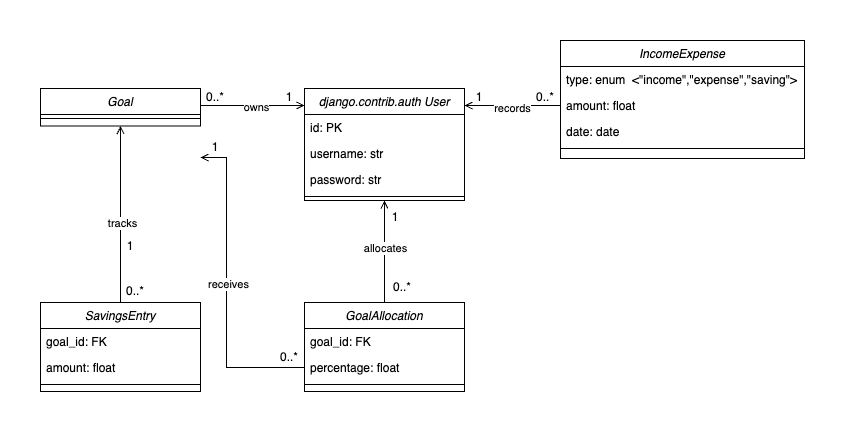

The diagram above was exported from draw.io. Its source (the exported page's mxGraphModel, read from the mxfile embedded in the PNG):
<mxGraphModel dx="1883" dy="1066" grid="0" gridSize="10" guides="1" tooltips="1" connect="1" arrows="1" fold="1" page="1" pageScale="1" pageWidth="1169" pageHeight="827" background="#ffffff" math="0" shadow="0">
  <root>
    <mxCell id="nPiajwGKIXAY9lPEWUeK-0" />
    <mxCell id="nPiajwGKIXAY9lPEWUeK-1" parent="nPiajwGKIXAY9lPEWUeK-0" />
    <mxCell id="nPiajwGKIXAY9lPEWUeK-2" value="Goal" style="swimlane;fontStyle=2;align=center;verticalAlign=top;childLayout=stackLayout;horizontal=1;startSize=26;horizontalStack=0;resizeParent=1;resizeLast=0;collapsible=1;marginBottom=0;rounded=0;shadow=0;strokeWidth=1;glass=0;labelBackgroundColor=none;labelBorderColor=none;" vertex="1" parent="nPiajwGKIXAY9lPEWUeK-1">
      <mxGeometry x="203" y="299" width="160" height="37.5" as="geometry">
        <mxRectangle x="230" y="140" width="160" height="26" as="alternateBounds" />
      </mxGeometry>
    </mxCell>
    <mxCell id="nPiajwGKIXAY9lPEWUeK-12" value="" style="line;html=1;strokeWidth=1;align=left;verticalAlign=middle;spacingTop=-1;spacingLeft=3;spacingRight=3;rotatable=0;labelPosition=right;points=[];portConstraint=eastwest;" vertex="1" parent="nPiajwGKIXAY9lPEWUeK-2">
      <mxGeometry y="26" width="160" height="8" as="geometry" />
    </mxCell>
    <mxCell id="nPiajwGKIXAY9lPEWUeK-13" style="edgeStyle=orthogonalEdgeStyle;rounded=0;orthogonalLoop=1;jettySize=auto;html=1;exitX=0.5;exitY=1;exitDx=0;exitDy=0;endArrow=none;endFill=0;startArrow=open;startFill=0;labelBorderColor=none;" edge="1" parent="nPiajwGKIXAY9lPEWUeK-1" source="nPiajwGKIXAY9lPEWUeK-15" target="nPiajwGKIXAY9lPEWUeK-43">
      <mxGeometry relative="1" as="geometry" />
    </mxCell>
    <mxCell id="nPiajwGKIXAY9lPEWUeK-14" value="allocates" style="edgeLabel;html=1;align=center;verticalAlign=middle;resizable=0;points=[];" connectable="0" vertex="1" parent="nPiajwGKIXAY9lPEWUeK-13">
      <mxGeometry x="-0.066" relative="1" as="geometry">
        <mxPoint as="offset" />
      </mxGeometry>
    </mxCell>
    <mxCell id="nPiajwGKIXAY9lPEWUeK-15" value="django.contrib.auth User" style="swimlane;fontStyle=2;align=center;verticalAlign=top;childLayout=stackLayout;horizontal=1;startSize=26;horizontalStack=0;resizeParent=1;resizeLast=0;collapsible=1;marginBottom=0;rounded=0;shadow=0;strokeWidth=1;labelBorderColor=none;" vertex="1" parent="nPiajwGKIXAY9lPEWUeK-1">
      <mxGeometry x="467" y="299" width="160" height="112" as="geometry">
        <mxRectangle x="230" y="140" width="160" height="26" as="alternateBounds" />
      </mxGeometry>
    </mxCell>
    <mxCell id="nPiajwGKIXAY9lPEWUeK-16" value="id: PK" style="text;align=left;verticalAlign=top;spacingLeft=4;spacingRight=4;overflow=hidden;rotatable=0;points=[[0,0.5],[1,0.5]];portConstraint=eastwest;" vertex="1" parent="nPiajwGKIXAY9lPEWUeK-15">
      <mxGeometry y="26" width="160" height="26" as="geometry" />
    </mxCell>
    <mxCell id="nPiajwGKIXAY9lPEWUeK-17" value="username: str" style="text;align=left;verticalAlign=top;spacingLeft=4;spacingRight=4;overflow=hidden;rotatable=0;points=[[0,0.5],[1,0.5]];portConstraint=eastwest;rounded=0;shadow=0;html=0;" vertex="1" parent="nPiajwGKIXAY9lPEWUeK-15">
      <mxGeometry y="52" width="160" height="26" as="geometry" />
    </mxCell>
    <mxCell id="nPiajwGKIXAY9lPEWUeK-18" value="password: str" style="text;align=left;verticalAlign=top;spacingLeft=4;spacingRight=4;overflow=hidden;rotatable=0;points=[[0,0.5],[1,0.5]];portConstraint=eastwest;rounded=0;shadow=0;html=0;" vertex="1" parent="nPiajwGKIXAY9lPEWUeK-15">
      <mxGeometry y="78" width="160" height="26" as="geometry" />
    </mxCell>
    <mxCell id="nPiajwGKIXAY9lPEWUeK-24" value="" style="line;html=1;strokeWidth=1;align=left;verticalAlign=middle;spacingTop=-1;spacingLeft=3;spacingRight=3;rotatable=0;labelPosition=right;points=[];portConstraint=eastwest;" vertex="1" parent="nPiajwGKIXAY9lPEWUeK-15">
      <mxGeometry y="104" width="160" height="8" as="geometry" />
    </mxCell>
    <mxCell id="nPiajwGKIXAY9lPEWUeK-25" value="IncomeExpense" style="swimlane;fontStyle=2;align=center;verticalAlign=top;childLayout=stackLayout;horizontal=1;startSize=26;horizontalStack=0;resizeParent=1;resizeLast=0;collapsible=1;marginBottom=0;rounded=0;shadow=0;strokeWidth=1;labelBorderColor=none;" vertex="1" parent="nPiajwGKIXAY9lPEWUeK-1">
      <mxGeometry x="723" y="251" width="244" height="118" as="geometry">
        <mxRectangle x="230" y="140" width="160" height="26" as="alternateBounds" />
      </mxGeometry>
    </mxCell>
    <mxCell id="nPiajwGKIXAY9lPEWUeK-28" value="type: enum  &lt;&quot;income&quot;,&quot;expense&quot;,&quot;saving&quot;&gt;" style="text;align=left;verticalAlign=top;spacingLeft=4;spacingRight=4;overflow=hidden;rotatable=0;points=[[0,0.5],[1,0.5]];portConstraint=eastwest;rounded=0;shadow=0;html=0;" vertex="1" parent="nPiajwGKIXAY9lPEWUeK-25">
      <mxGeometry y="26" width="244" height="26" as="geometry" />
    </mxCell>
    <mxCell id="nPiajwGKIXAY9lPEWUeK-29" value="amount: float" style="text;align=left;verticalAlign=top;spacingLeft=4;spacingRight=4;overflow=hidden;rotatable=0;points=[[0,0.5],[1,0.5]];portConstraint=eastwest;rounded=0;shadow=0;html=0;" vertex="1" parent="nPiajwGKIXAY9lPEWUeK-25">
      <mxGeometry y="52" width="244" height="26" as="geometry" />
    </mxCell>
    <mxCell id="nPiajwGKIXAY9lPEWUeK-31" value="date: date" style="text;align=left;verticalAlign=top;spacingLeft=4;spacingRight=4;overflow=hidden;rotatable=0;points=[[0,0.5],[1,0.5]];portConstraint=eastwest;rounded=0;shadow=0;html=0;" vertex="1" parent="nPiajwGKIXAY9lPEWUeK-25">
      <mxGeometry y="78" width="244" height="26" as="geometry" />
    </mxCell>
    <mxCell id="nPiajwGKIXAY9lPEWUeK-34" value="" style="line;html=1;strokeWidth=1;align=left;verticalAlign=middle;spacingTop=-1;spacingLeft=3;spacingRight=3;rotatable=0;labelPosition=right;points=[];portConstraint=eastwest;" vertex="1" parent="nPiajwGKIXAY9lPEWUeK-25">
      <mxGeometry y="104" width="244" height="8" as="geometry" />
    </mxCell>
    <mxCell id="nPiajwGKIXAY9lPEWUeK-35" style="edgeStyle=orthogonalEdgeStyle;rounded=0;orthogonalLoop=1;jettySize=auto;html=1;exitX=0.5;exitY=0;exitDx=0;exitDy=0;entryX=0.5;entryY=1;entryDx=0;entryDy=0;endArrow=open;endFill=0;labelBorderColor=none;" edge="1" parent="nPiajwGKIXAY9lPEWUeK-1" source="nPiajwGKIXAY9lPEWUeK-37" target="nPiajwGKIXAY9lPEWUeK-2">
      <mxGeometry relative="1" as="geometry" />
    </mxCell>
    <mxCell id="nPiajwGKIXAY9lPEWUeK-36" value="tracks" style="edgeLabel;html=1;align=center;verticalAlign=middle;resizable=0;points=[];" connectable="0" vertex="1" parent="nPiajwGKIXAY9lPEWUeK-35">
      <mxGeometry x="-0.0857" y="-1" relative="1" as="geometry">
        <mxPoint as="offset" />
      </mxGeometry>
    </mxCell>
    <mxCell id="nPiajwGKIXAY9lPEWUeK-37" value="SavingsEntry" style="swimlane;fontStyle=2;align=center;verticalAlign=top;childLayout=stackLayout;horizontal=1;startSize=26;horizontalStack=0;resizeParent=1;resizeLast=0;collapsible=1;marginBottom=0;rounded=0;shadow=0;strokeWidth=1;labelBorderColor=none;" vertex="1" parent="nPiajwGKIXAY9lPEWUeK-1">
      <mxGeometry x="203" y="513" width="160" height="89" as="geometry">
        <mxRectangle x="230" y="140" width="160" height="26" as="alternateBounds" />
      </mxGeometry>
    </mxCell>
    <mxCell id="nPiajwGKIXAY9lPEWUeK-39" value="goal_id: FK" style="text;align=left;verticalAlign=top;spacingLeft=4;spacingRight=4;overflow=hidden;rotatable=0;points=[[0,0.5],[1,0.5]];portConstraint=eastwest;rounded=0;shadow=0;html=0;" vertex="1" parent="nPiajwGKIXAY9lPEWUeK-37">
      <mxGeometry y="26" width="160" height="26" as="geometry" />
    </mxCell>
    <mxCell id="nPiajwGKIXAY9lPEWUeK-41" value="amount: float" style="text;align=left;verticalAlign=top;spacingLeft=4;spacingRight=4;overflow=hidden;rotatable=0;points=[[0,0.5],[1,0.5]];portConstraint=eastwest;rounded=0;shadow=0;html=0;" vertex="1" parent="nPiajwGKIXAY9lPEWUeK-37">
      <mxGeometry y="52" width="160" height="26" as="geometry" />
    </mxCell>
    <mxCell id="nPiajwGKIXAY9lPEWUeK-42" value="" style="line;html=1;strokeWidth=1;align=left;verticalAlign=middle;spacingTop=-1;spacingLeft=3;spacingRight=3;rotatable=0;labelPosition=right;points=[];portConstraint=eastwest;" vertex="1" parent="nPiajwGKIXAY9lPEWUeK-37">
      <mxGeometry y="78" width="160" height="8" as="geometry" />
    </mxCell>
    <mxCell id="nPiajwGKIXAY9lPEWUeK-43" value="GoalAllocation" style="swimlane;fontStyle=2;align=center;verticalAlign=top;childLayout=stackLayout;horizontal=1;startSize=26;horizontalStack=0;resizeParent=1;resizeLast=0;collapsible=1;marginBottom=0;rounded=0;shadow=0;strokeWidth=1;labelBorderColor=none;" vertex="1" parent="nPiajwGKIXAY9lPEWUeK-1">
      <mxGeometry x="467" y="513" width="160" height="89" as="geometry">
        <mxRectangle x="230" y="140" width="160" height="26" as="alternateBounds" />
      </mxGeometry>
    </mxCell>
    <mxCell id="nPiajwGKIXAY9lPEWUeK-46" value="goal_id: FK" style="text;align=left;verticalAlign=top;spacingLeft=4;spacingRight=4;overflow=hidden;rotatable=0;points=[[0,0.5],[1,0.5]];portConstraint=eastwest;rounded=0;shadow=0;html=0;" vertex="1" parent="nPiajwGKIXAY9lPEWUeK-43">
      <mxGeometry y="26" width="160" height="26" as="geometry" />
    </mxCell>
    <mxCell id="nPiajwGKIXAY9lPEWUeK-47" value="percentage: float" style="text;align=left;verticalAlign=top;spacingLeft=4;spacingRight=4;overflow=hidden;rotatable=0;points=[[0,0.5],[1,0.5]];portConstraint=eastwest;rounded=0;shadow=0;html=0;" vertex="1" parent="nPiajwGKIXAY9lPEWUeK-43">
      <mxGeometry y="52" width="160" height="26" as="geometry" />
    </mxCell>
    <mxCell id="nPiajwGKIXAY9lPEWUeK-48" value="" style="line;html=1;strokeWidth=1;align=left;verticalAlign=middle;spacingTop=-1;spacingLeft=3;spacingRight=3;rotatable=0;labelPosition=right;points=[];portConstraint=eastwest;" vertex="1" parent="nPiajwGKIXAY9lPEWUeK-43">
      <mxGeometry y="78" width="160" height="8" as="geometry" />
    </mxCell>
    <mxCell id="nPiajwGKIXAY9lPEWUeK-49" style="edgeStyle=orthogonalEdgeStyle;rounded=0;orthogonalLoop=1;jettySize=auto;html=1;entryX=0;entryY=0.5;entryDx=0;entryDy=0;endArrow=open;endFill=0;labelBorderColor=none;" edge="1" parent="nPiajwGKIXAY9lPEWUeK-1">
      <mxGeometry relative="1" as="geometry">
        <mxPoint x="363" y="316" as="sourcePoint" />
        <mxPoint x="467" y="316" as="targetPoint" />
      </mxGeometry>
    </mxCell>
    <mxCell id="nPiajwGKIXAY9lPEWUeK-50" value="owns" style="edgeLabel;html=1;align=center;verticalAlign=middle;resizable=0;points=[];" connectable="0" vertex="1" parent="nPiajwGKIXAY9lPEWUeK-49">
      <mxGeometry x="0.0609" y="-1" relative="1" as="geometry">
        <mxPoint as="offset" />
      </mxGeometry>
    </mxCell>
    <mxCell id="nPiajwGKIXAY9lPEWUeK-51" style="edgeStyle=orthogonalEdgeStyle;rounded=0;orthogonalLoop=1;jettySize=auto;html=1;exitX=0;exitY=0.5;exitDx=0;exitDy=0;entryX=1;entryY=0.5;entryDx=0;entryDy=0;endArrow=open;endFill=0;labelBorderColor=none;" edge="1" parent="nPiajwGKIXAY9lPEWUeK-1">
      <mxGeometry relative="1" as="geometry">
        <mxPoint x="723" y="316" as="sourcePoint" />
        <mxPoint x="627" y="316" as="targetPoint" />
      </mxGeometry>
    </mxCell>
    <mxCell id="nPiajwGKIXAY9lPEWUeK-52" value="records" style="edgeLabel;html=1;align=center;verticalAlign=middle;resizable=0;points=[];" connectable="0" vertex="1" parent="nPiajwGKIXAY9lPEWUeK-51">
      <mxGeometry x="-0.0833" y="2" relative="1" as="geometry">
        <mxPoint x="-4" as="offset" />
      </mxGeometry>
    </mxCell>
    <mxCell id="nPiajwGKIXAY9lPEWUeK-53" style="edgeStyle=orthogonalEdgeStyle;rounded=0;orthogonalLoop=1;jettySize=auto;html=1;exitX=0;exitY=0.5;exitDx=0;exitDy=0;entryX=1;entryY=0.5;entryDx=0;entryDy=0;endArrow=open;endFill=0;labelBorderColor=none;" edge="1" parent="nPiajwGKIXAY9lPEWUeK-1">
      <mxGeometry relative="1" as="geometry">
        <mxPoint x="467" y="578" as="sourcePoint" />
        <mxPoint x="363" y="367.9999999999999" as="targetPoint" />
        <Array as="points">
          <mxPoint x="389" y="578" />
          <mxPoint x="389" y="368" />
        </Array>
      </mxGeometry>
    </mxCell>
    <mxCell id="nPiajwGKIXAY9lPEWUeK-54" value="receives" style="edgeLabel;html=1;align=center;verticalAlign=middle;resizable=0;points=[];" connectable="0" vertex="1" parent="nPiajwGKIXAY9lPEWUeK-53">
      <mxGeometry x="0.0287" y="-1" relative="1" as="geometry">
        <mxPoint as="offset" />
      </mxGeometry>
    </mxCell>
    <mxCell id="nPiajwGKIXAY9lPEWUeK-55" value="1" style="text;strokeColor=none;align=center;fillColor=none;html=1;verticalAlign=middle;whiteSpace=wrap;rounded=0;labelBorderColor=none;" vertex="1" parent="nPiajwGKIXAY9lPEWUeK-1">
      <mxGeometry x="437" y="293" width="30" height="30" as="geometry" />
    </mxCell>
    <mxCell id="nPiajwGKIXAY9lPEWUeK-56" value="0..*" style="text;strokeColor=none;align=center;fillColor=none;html=1;verticalAlign=middle;whiteSpace=wrap;rounded=0;labelBorderColor=none;" vertex="1" parent="nPiajwGKIXAY9lPEWUeK-1">
      <mxGeometry x="363" y="293" width="30" height="30" as="geometry" />
    </mxCell>
    <mxCell id="nPiajwGKIXAY9lPEWUeK-57" value="1" style="text;strokeColor=none;align=center;fillColor=none;html=1;verticalAlign=middle;whiteSpace=wrap;rounded=0;labelBorderColor=none;" vertex="1" parent="nPiajwGKIXAY9lPEWUeK-1">
      <mxGeometry x="627" y="293" width="30" height="30" as="geometry" />
    </mxCell>
    <mxCell id="nPiajwGKIXAY9lPEWUeK-58" value="1" style="text;strokeColor=none;align=center;fillColor=none;html=1;verticalAlign=middle;whiteSpace=wrap;rounded=0;labelBorderColor=none;" vertex="1" parent="nPiajwGKIXAY9lPEWUeK-1">
      <mxGeometry x="543" y="413" width="30" height="30" as="geometry" />
    </mxCell>
    <mxCell id="nPiajwGKIXAY9lPEWUeK-59" value="0..*" style="text;strokeColor=none;align=center;fillColor=none;html=1;verticalAlign=middle;whiteSpace=wrap;rounded=0;labelBorderColor=none;" vertex="1" parent="nPiajwGKIXAY9lPEWUeK-1">
      <mxGeometry x="693" y="293" width="30" height="30" as="geometry" />
    </mxCell>
    <mxCell id="nPiajwGKIXAY9lPEWUeK-60" value="0..*" style="text;strokeColor=none;align=center;fillColor=none;html=1;verticalAlign=middle;whiteSpace=wrap;rounded=0;labelBorderColor=none;" vertex="1" parent="nPiajwGKIXAY9lPEWUeK-1">
      <mxGeometry x="550" y="483" width="30" height="30" as="geometry" />
    </mxCell>
    <mxCell id="nPiajwGKIXAY9lPEWUeK-61" value="1" style="text;strokeColor=none;align=center;fillColor=none;html=1;verticalAlign=middle;whiteSpace=wrap;rounded=0;labelBorderColor=none;" vertex="1" parent="nPiajwGKIXAY9lPEWUeK-1">
      <mxGeometry x="363" y="343" width="30" height="30" as="geometry" />
    </mxCell>
    <mxCell id="nPiajwGKIXAY9lPEWUeK-62" value="0..*" style="text;strokeColor=none;align=center;fillColor=none;html=1;verticalAlign=middle;whiteSpace=wrap;rounded=0;labelBorderColor=none;" vertex="1" parent="nPiajwGKIXAY9lPEWUeK-1">
      <mxGeometry x="437" y="553" width="30" height="30" as="geometry" />
    </mxCell>
    <mxCell id="nPiajwGKIXAY9lPEWUeK-63" value="0..*" style="text;strokeColor=none;align=center;fillColor=none;html=1;verticalAlign=middle;whiteSpace=wrap;rounded=0;labelBorderColor=none;" vertex="1" parent="nPiajwGKIXAY9lPEWUeK-1">
      <mxGeometry x="283" y="487" width="30" height="30" as="geometry" />
    </mxCell>
    <mxCell id="nPiajwGKIXAY9lPEWUeK-64" value="1" style="text;strokeColor=none;align=center;fillColor=none;html=1;verticalAlign=middle;whiteSpace=wrap;rounded=0;labelBorderColor=none;" vertex="1" parent="nPiajwGKIXAY9lPEWUeK-1">
      <mxGeometry x="278" y="442" width="30" height="30" as="geometry" />
    </mxCell>
  </root>
</mxGraphModel>